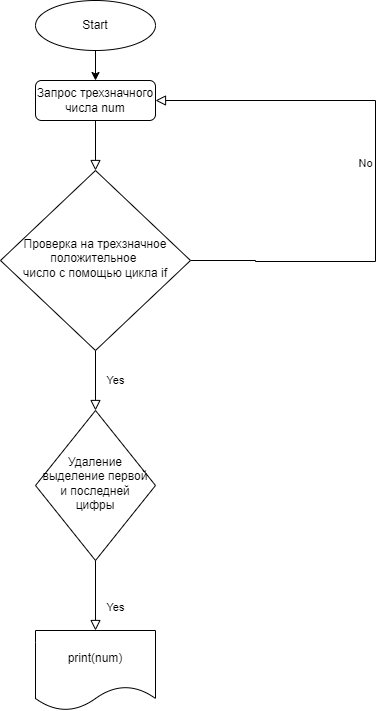

The diagram above was exported from draw.io. Its source (the exported page's mxGraphModel, read from the mxfile embedded in the PNG):
<mxGraphModel dx="1048" dy="1796" grid="1" gridSize="10" guides="1" tooltips="1" connect="1" arrows="1" fold="1" page="1" pageScale="1" pageWidth="827" pageHeight="1169" math="0" shadow="0">
  <root>
    <mxCell id="WIyWlLk6GJQsqaUBKTNV-0" />
    <mxCell id="WIyWlLk6GJQsqaUBKTNV-1" parent="WIyWlLk6GJQsqaUBKTNV-0" />
    <mxCell id="WIyWlLk6GJQsqaUBKTNV-2" value="" style="rounded=0;html=1;jettySize=auto;orthogonalLoop=1;fontSize=11;endArrow=block;endFill=0;endSize=8;strokeWidth=1;shadow=0;labelBackgroundColor=none;edgeStyle=orthogonalEdgeStyle;" parent="WIyWlLk6GJQsqaUBKTNV-1" source="WIyWlLk6GJQsqaUBKTNV-3" target="WIyWlLk6GJQsqaUBKTNV-6" edge="1">
      <mxGeometry relative="1" as="geometry">
        <Array as="points">
          <mxPoint x="220" y="120" />
          <mxPoint x="220" y="120" />
        </Array>
      </mxGeometry>
    </mxCell>
    <mxCell id="WIyWlLk6GJQsqaUBKTNV-3" value="Запрос трехзначного числа num" style="rounded=1;whiteSpace=wrap;html=1;fontSize=12;glass=0;strokeWidth=1;shadow=0;" parent="WIyWlLk6GJQsqaUBKTNV-1" vertex="1">
      <mxGeometry x="160" y="20" width="120" height="40" as="geometry" />
    </mxCell>
    <mxCell id="WIyWlLk6GJQsqaUBKTNV-4" value="Yes" style="rounded=0;html=1;jettySize=auto;orthogonalLoop=1;fontSize=11;endArrow=block;endFill=0;endSize=8;strokeWidth=1;shadow=0;labelBackgroundColor=none;edgeStyle=orthogonalEdgeStyle;" parent="WIyWlLk6GJQsqaUBKTNV-1" source="WIyWlLk6GJQsqaUBKTNV-6" target="WIyWlLk6GJQsqaUBKTNV-10" edge="1">
      <mxGeometry y="20" relative="1" as="geometry">
        <mxPoint as="offset" />
      </mxGeometry>
    </mxCell>
    <mxCell id="WIyWlLk6GJQsqaUBKTNV-5" value="No" style="edgeStyle=orthogonalEdgeStyle;rounded=0;html=1;jettySize=auto;orthogonalLoop=1;fontSize=11;endArrow=block;endFill=0;endSize=8;strokeWidth=1;shadow=0;labelBackgroundColor=none;entryX=1;entryY=0.5;entryDx=0;entryDy=0;" parent="WIyWlLk6GJQsqaUBKTNV-1" source="WIyWlLk6GJQsqaUBKTNV-6" target="WIyWlLk6GJQsqaUBKTNV-3" edge="1">
      <mxGeometry y="10" relative="1" as="geometry">
        <mxPoint as="offset" />
        <mxPoint x="430" y="30" as="targetPoint" />
        <Array as="points">
          <mxPoint x="380" y="200" />
          <mxPoint x="380" y="201" />
          <mxPoint x="500" y="201" />
          <mxPoint x="500" y="40" />
        </Array>
      </mxGeometry>
    </mxCell>
    <mxCell id="WIyWlLk6GJQsqaUBKTNV-6" value="Проверка на трехзначное положительное&amp;nbsp;&lt;div&gt;число с помощью цикла if&lt;/div&gt;" style="rhombus;whiteSpace=wrap;html=1;shadow=0;fontFamily=Helvetica;fontSize=12;align=center;strokeWidth=1;spacing=6;spacingTop=-4;" parent="WIyWlLk6GJQsqaUBKTNV-1" vertex="1">
      <mxGeometry x="125" y="110" width="190" height="180" as="geometry" />
    </mxCell>
    <mxCell id="WIyWlLk6GJQsqaUBKTNV-8" value="Yes" style="rounded=0;html=1;jettySize=auto;orthogonalLoop=1;fontSize=11;endArrow=block;endFill=0;endSize=8;strokeWidth=1;shadow=0;labelBackgroundColor=none;edgeStyle=orthogonalEdgeStyle;entryX=0.5;entryY=0;entryDx=0;entryDy=0;" parent="WIyWlLk6GJQsqaUBKTNV-1" source="WIyWlLk6GJQsqaUBKTNV-10" target="2Gl_GTok4Eg2fisVLe02-8" edge="1">
      <mxGeometry x="0.3333" y="20" relative="1" as="geometry">
        <mxPoint as="offset" />
        <mxPoint x="220" y="540" as="targetPoint" />
      </mxGeometry>
    </mxCell>
    <mxCell id="2Gl_GTok4Eg2fisVLe02-4" style="edgeStyle=orthogonalEdgeStyle;rounded=0;orthogonalLoop=1;jettySize=auto;html=1;exitX=0.5;exitY=1;exitDx=0;exitDy=0;" edge="1" parent="WIyWlLk6GJQsqaUBKTNV-1" source="WIyWlLk6GJQsqaUBKTNV-10">
      <mxGeometry relative="1" as="geometry">
        <mxPoint x="220" y="480" as="targetPoint" />
      </mxGeometry>
    </mxCell>
    <mxCell id="WIyWlLk6GJQsqaUBKTNV-10" value="Удаление выделение первой и последней цифры" style="rhombus;whiteSpace=wrap;html=1;shadow=0;fontFamily=Helvetica;fontSize=12;align=center;strokeWidth=1;spacing=6;spacingTop=-4;" parent="WIyWlLk6GJQsqaUBKTNV-1" vertex="1">
      <mxGeometry x="160" y="350" width="120" height="150" as="geometry" />
    </mxCell>
    <mxCell id="2Gl_GTok4Eg2fisVLe02-2" value="Start" style="ellipse;whiteSpace=wrap;html=1;" vertex="1" parent="WIyWlLk6GJQsqaUBKTNV-1">
      <mxGeometry x="160" y="-60" width="120" height="50" as="geometry" />
    </mxCell>
    <mxCell id="2Gl_GTok4Eg2fisVLe02-3" value="" style="edgeStyle=none;orthogonalLoop=1;jettySize=auto;html=1;rounded=0;entryX=0.5;entryY=0;entryDx=0;entryDy=0;exitX=0.5;exitY=1;exitDx=0;exitDy=0;" edge="1" parent="WIyWlLk6GJQsqaUBKTNV-1" source="2Gl_GTok4Eg2fisVLe02-2" target="WIyWlLk6GJQsqaUBKTNV-3">
      <mxGeometry width="100" relative="1" as="geometry">
        <mxPoint x="170" as="sourcePoint" />
        <mxPoint x="270" as="targetPoint" />
        <Array as="points" />
      </mxGeometry>
    </mxCell>
    <mxCell id="2Gl_GTok4Eg2fisVLe02-8" value="print(num)" style="shape=document;whiteSpace=wrap;html=1;boundedLbl=1;" vertex="1" parent="WIyWlLk6GJQsqaUBKTNV-1">
      <mxGeometry x="160" y="570" width="120" height="80" as="geometry" />
    </mxCell>
  </root>
</mxGraphModel>